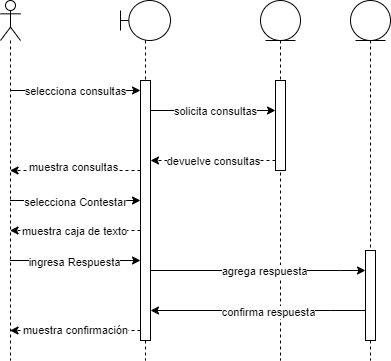

The diagram above was exported from draw.io. Its source (the exported page's mxGraphModel, read from the mxfile embedded in the PNG):
<mxGraphModel dx="505" dy="827" grid="1" gridSize="10" guides="1" tooltips="1" connect="1" arrows="1" fold="1" page="1" pageScale="1" pageWidth="850" pageHeight="1100" math="0" shadow="0">
  <root>
    <mxCell id="0" />
    <mxCell id="1" parent="0" />
    <mxCell id="Yi4tawwr3cMeWZQa_mhw-41" style="edgeStyle=orthogonalEdgeStyle;rounded=0;orthogonalLoop=1;jettySize=auto;html=1;curved=0;" edge="1" parent="1" source="Yi4tawwr3cMeWZQa_mhw-36" target="Yi4tawwr3cMeWZQa_mhw-38">
      <mxGeometry relative="1" as="geometry">
        <Array as="points">
          <mxPoint x="120" y="170" />
          <mxPoint x="120" y="170" />
        </Array>
      </mxGeometry>
    </mxCell>
    <mxCell id="Yi4tawwr3cMeWZQa_mhw-58" value="selecciona consultas" style="edgeLabel;html=1;align=center;verticalAlign=middle;resizable=0;points=[];" vertex="1" connectable="0" parent="Yi4tawwr3cMeWZQa_mhw-41">
      <mxGeometry x="-0.0115" relative="1" as="geometry">
        <mxPoint x="1" as="offset" />
      </mxGeometry>
    </mxCell>
    <mxCell id="Yi4tawwr3cMeWZQa_mhw-59" style="edgeStyle=orthogonalEdgeStyle;rounded=0;orthogonalLoop=1;jettySize=auto;html=1;curved=0;" edge="1" parent="1" source="Yi4tawwr3cMeWZQa_mhw-36" target="Yi4tawwr3cMeWZQa_mhw-38">
      <mxGeometry relative="1" as="geometry">
        <Array as="points">
          <mxPoint x="130" y="280" />
          <mxPoint x="130" y="280" />
        </Array>
      </mxGeometry>
    </mxCell>
    <mxCell id="Yi4tawwr3cMeWZQa_mhw-60" value="selecciona Contestar" style="edgeLabel;html=1;align=center;verticalAlign=middle;resizable=0;points=[];" vertex="1" connectable="0" parent="Yi4tawwr3cMeWZQa_mhw-59">
      <mxGeometry x="-0.0115" y="-1" relative="1" as="geometry">
        <mxPoint x="1" as="offset" />
      </mxGeometry>
    </mxCell>
    <mxCell id="Yi4tawwr3cMeWZQa_mhw-67" style="edgeStyle=orthogonalEdgeStyle;rounded=0;orthogonalLoop=1;jettySize=auto;html=1;curved=0;" edge="1" parent="1" source="Yi4tawwr3cMeWZQa_mhw-36" target="Yi4tawwr3cMeWZQa_mhw-38">
      <mxGeometry relative="1" as="geometry">
        <Array as="points">
          <mxPoint x="130" y="340" />
          <mxPoint x="130" y="340" />
        </Array>
      </mxGeometry>
    </mxCell>
    <mxCell id="Yi4tawwr3cMeWZQa_mhw-68" value="ingresa Respuesta" style="edgeLabel;html=1;align=center;verticalAlign=middle;resizable=0;points=[];" vertex="1" connectable="0" parent="Yi4tawwr3cMeWZQa_mhw-67">
      <mxGeometry x="-0.0268" y="-1" relative="1" as="geometry">
        <mxPoint as="offset" />
      </mxGeometry>
    </mxCell>
    <mxCell id="Yi4tawwr3cMeWZQa_mhw-36" value="" style="shape=umlLifeline;perimeter=lifelinePerimeter;whiteSpace=wrap;html=1;container=1;dropTarget=0;collapsible=0;recursiveResize=0;outlineConnect=0;portConstraint=eastwest;newEdgeStyle={&quot;curved&quot;:0,&quot;rounded&quot;:0};participant=umlActor;" vertex="1" parent="1">
      <mxGeometry x="20" y="80" width="20" height="360" as="geometry" />
    </mxCell>
    <mxCell id="Yi4tawwr3cMeWZQa_mhw-37" value="" style="shape=umlLifeline;perimeter=lifelinePerimeter;whiteSpace=wrap;html=1;container=1;dropTarget=0;collapsible=0;recursiveResize=0;outlineConnect=0;portConstraint=eastwest;newEdgeStyle={&quot;curved&quot;:0,&quot;rounded&quot;:0};participant=umlBoundary;" vertex="1" parent="1">
      <mxGeometry x="140" y="80" width="50" height="360" as="geometry" />
    </mxCell>
    <mxCell id="Yi4tawwr3cMeWZQa_mhw-38" value="" style="html=1;points=[[0,0,0,0,5],[0,1,0,0,-5],[1,0,0,0,5],[1,1,0,0,-5]];perimeter=orthogonalPerimeter;outlineConnect=0;targetShapes=umlLifeline;portConstraint=eastwest;newEdgeStyle={&quot;curved&quot;:0,&quot;rounded&quot;:0};" vertex="1" parent="Yi4tawwr3cMeWZQa_mhw-37">
      <mxGeometry x="20" y="80" width="10" height="260" as="geometry" />
    </mxCell>
    <mxCell id="Yi4tawwr3cMeWZQa_mhw-39" value="" style="shape=umlLifeline;perimeter=lifelinePerimeter;whiteSpace=wrap;html=1;container=1;dropTarget=0;collapsible=0;recursiveResize=0;outlineConnect=0;portConstraint=eastwest;newEdgeStyle={&quot;curved&quot;:0,&quot;rounded&quot;:0};participant=umlEntity;" vertex="1" parent="1">
      <mxGeometry x="280" y="80" width="40" height="360" as="geometry" />
    </mxCell>
    <mxCell id="Yi4tawwr3cMeWZQa_mhw-40" value="" style="html=1;points=[[0,0,0,0,5],[0,1,0,0,-5],[1,0,0,0,5],[1,1,0,0,-5]];perimeter=orthogonalPerimeter;outlineConnect=0;targetShapes=umlLifeline;portConstraint=eastwest;newEdgeStyle={&quot;curved&quot;:0,&quot;rounded&quot;:0};" vertex="1" parent="Yi4tawwr3cMeWZQa_mhw-39">
      <mxGeometry x="15" y="80" width="10" height="90" as="geometry" />
    </mxCell>
    <mxCell id="Yi4tawwr3cMeWZQa_mhw-47" style="edgeStyle=orthogonalEdgeStyle;rounded=0;orthogonalLoop=1;jettySize=auto;html=1;curved=0;" edge="1" parent="1" source="Yi4tawwr3cMeWZQa_mhw-38" target="Yi4tawwr3cMeWZQa_mhw-40">
      <mxGeometry relative="1" as="geometry">
        <Array as="points">
          <mxPoint x="290" y="190" />
          <mxPoint x="290" y="190" />
        </Array>
      </mxGeometry>
    </mxCell>
    <mxCell id="Yi4tawwr3cMeWZQa_mhw-73" value="solicita consultas" style="edgeLabel;html=1;align=center;verticalAlign=middle;resizable=0;points=[];" vertex="1" connectable="0" parent="Yi4tawwr3cMeWZQa_mhw-47">
      <mxGeometry x="0.024" relative="1" as="geometry">
        <mxPoint as="offset" />
      </mxGeometry>
    </mxCell>
    <mxCell id="Yi4tawwr3cMeWZQa_mhw-48" style="edgeStyle=orthogonalEdgeStyle;rounded=0;orthogonalLoop=1;jettySize=auto;html=1;curved=0;dashed=1;" edge="1" parent="1" source="Yi4tawwr3cMeWZQa_mhw-40" target="Yi4tawwr3cMeWZQa_mhw-38">
      <mxGeometry relative="1" as="geometry">
        <Array as="points">
          <mxPoint x="290" y="240" />
          <mxPoint x="290" y="240" />
        </Array>
      </mxGeometry>
    </mxCell>
    <mxCell id="Yi4tawwr3cMeWZQa_mhw-49" value="devuelve consultas" style="edgeLabel;html=1;align=center;verticalAlign=middle;resizable=0;points=[];" vertex="1" connectable="0" parent="Yi4tawwr3cMeWZQa_mhw-48">
      <mxGeometry x="0.0065" relative="1" as="geometry">
        <mxPoint as="offset" />
      </mxGeometry>
    </mxCell>
    <mxCell id="Yi4tawwr3cMeWZQa_mhw-50" style="edgeStyle=orthogonalEdgeStyle;rounded=0;orthogonalLoop=1;jettySize=auto;html=1;curved=0;dashed=1;" edge="1" parent="1" source="Yi4tawwr3cMeWZQa_mhw-38" target="Yi4tawwr3cMeWZQa_mhw-36">
      <mxGeometry relative="1" as="geometry">
        <Array as="points">
          <mxPoint x="70" y="250" />
          <mxPoint x="70" y="250" />
        </Array>
      </mxGeometry>
    </mxCell>
    <mxCell id="Yi4tawwr3cMeWZQa_mhw-51" value="muestra consultas" style="edgeLabel;html=1;align=center;verticalAlign=middle;resizable=0;points=[];" vertex="1" connectable="0" parent="Yi4tawwr3cMeWZQa_mhw-50">
      <mxGeometry x="0.0421" y="-4" relative="1" as="geometry">
        <mxPoint as="offset" />
      </mxGeometry>
    </mxCell>
    <mxCell id="Yi4tawwr3cMeWZQa_mhw-61" value="" style="shape=umlLifeline;perimeter=lifelinePerimeter;whiteSpace=wrap;html=1;container=1;dropTarget=0;collapsible=0;recursiveResize=0;outlineConnect=0;portConstraint=eastwest;newEdgeStyle={&quot;curved&quot;:0,&quot;rounded&quot;:0};participant=umlEntity;" vertex="1" parent="1">
      <mxGeometry x="370" y="80" width="40" height="360" as="geometry" />
    </mxCell>
    <mxCell id="Yi4tawwr3cMeWZQa_mhw-62" value="" style="html=1;points=[[0,0,0,0,5],[0,1,0,0,-5],[1,0,0,0,5],[1,1,0,0,-5]];perimeter=orthogonalPerimeter;outlineConnect=0;targetShapes=umlLifeline;portConstraint=eastwest;newEdgeStyle={&quot;curved&quot;:0,&quot;rounded&quot;:0};" vertex="1" parent="Yi4tawwr3cMeWZQa_mhw-61">
      <mxGeometry x="15" y="250" width="10" height="90" as="geometry" />
    </mxCell>
    <mxCell id="Yi4tawwr3cMeWZQa_mhw-64" style="edgeStyle=orthogonalEdgeStyle;rounded=0;orthogonalLoop=1;jettySize=auto;html=1;curved=0;dashed=1;" edge="1" parent="1" source="Yi4tawwr3cMeWZQa_mhw-38" target="Yi4tawwr3cMeWZQa_mhw-36">
      <mxGeometry relative="1" as="geometry">
        <Array as="points">
          <mxPoint x="130" y="310" />
          <mxPoint x="130" y="310" />
        </Array>
      </mxGeometry>
    </mxCell>
    <mxCell id="Yi4tawwr3cMeWZQa_mhw-66" value="muestra caja de texto" style="edgeLabel;html=1;align=center;verticalAlign=middle;resizable=0;points=[];" vertex="1" connectable="0" parent="Yi4tawwr3cMeWZQa_mhw-64">
      <mxGeometry x="0.0268" relative="1" as="geometry">
        <mxPoint as="offset" />
      </mxGeometry>
    </mxCell>
    <mxCell id="Yi4tawwr3cMeWZQa_mhw-69" style="edgeStyle=orthogonalEdgeStyle;rounded=0;orthogonalLoop=1;jettySize=auto;html=1;curved=0;" edge="1" parent="1" source="Yi4tawwr3cMeWZQa_mhw-38" target="Yi4tawwr3cMeWZQa_mhw-62">
      <mxGeometry relative="1" as="geometry">
        <Array as="points">
          <mxPoint x="360" y="350" />
          <mxPoint x="360" y="350" />
        </Array>
      </mxGeometry>
    </mxCell>
    <mxCell id="Yi4tawwr3cMeWZQa_mhw-70" value="agrega respuesta" style="edgeLabel;html=1;align=center;verticalAlign=middle;resizable=0;points=[];" vertex="1" connectable="0" parent="Yi4tawwr3cMeWZQa_mhw-69">
      <mxGeometry x="0.0531" relative="1" as="geometry">
        <mxPoint as="offset" />
      </mxGeometry>
    </mxCell>
    <mxCell id="Yi4tawwr3cMeWZQa_mhw-71" style="edgeStyle=orthogonalEdgeStyle;rounded=0;orthogonalLoop=1;jettySize=auto;html=1;curved=0;" edge="1" parent="1" source="Yi4tawwr3cMeWZQa_mhw-62" target="Yi4tawwr3cMeWZQa_mhw-38">
      <mxGeometry relative="1" as="geometry">
        <mxPoint x="250" y="520" as="targetPoint" />
        <Array as="points">
          <mxPoint x="350" y="390" />
          <mxPoint x="350" y="390" />
        </Array>
      </mxGeometry>
    </mxCell>
    <mxCell id="Yi4tawwr3cMeWZQa_mhw-72" value="confirma respuesta" style="edgeLabel;html=1;align=center;verticalAlign=middle;resizable=0;points=[];" vertex="1" connectable="0" parent="Yi4tawwr3cMeWZQa_mhw-71">
      <mxGeometry x="-0.0921" y="1" relative="1" as="geometry">
        <mxPoint as="offset" />
      </mxGeometry>
    </mxCell>
    <mxCell id="Yi4tawwr3cMeWZQa_mhw-74" style="edgeStyle=orthogonalEdgeStyle;rounded=0;orthogonalLoop=1;jettySize=auto;html=1;curved=0;dashed=1;" edge="1" parent="1" source="Yi4tawwr3cMeWZQa_mhw-38" target="Yi4tawwr3cMeWZQa_mhw-36">
      <mxGeometry relative="1" as="geometry">
        <Array as="points">
          <mxPoint x="140" y="410" />
          <mxPoint x="140" y="410" />
        </Array>
      </mxGeometry>
    </mxCell>
    <mxCell id="Yi4tawwr3cMeWZQa_mhw-75" value="muestra confirmación" style="edgeLabel;html=1;align=center;verticalAlign=middle;resizable=0;points=[];" vertex="1" connectable="0" parent="Yi4tawwr3cMeWZQa_mhw-74">
      <mxGeometry x="0.0115" y="-1" relative="1" as="geometry">
        <mxPoint as="offset" />
      </mxGeometry>
    </mxCell>
  </root>
</mxGraphModel>